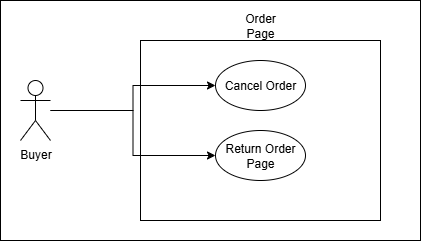

The diagram above was exported from draw.io. Its source (the exported page's mxGraphModel, read from the mxfile embedded in the PNG):
<mxGraphModel dx="847" dy="510" grid="1" gridSize="10" guides="1" tooltips="1" connect="1" arrows="1" fold="1" page="1" pageScale="1" pageWidth="850" pageHeight="1100" math="0" shadow="0">
  <root>
    <mxCell id="0" />
    <mxCell id="1" parent="0" />
    <mxCell id="sBvBJfItBrwTTzoNejKG-1" value="" style="rounded=0;whiteSpace=wrap;html=1;" vertex="1" parent="1">
      <mxGeometry x="140" y="120" width="420" height="240" as="geometry" />
    </mxCell>
    <mxCell id="ghSI4y4fjL62EXZdHeKQ-2" value="" style="rounded=0;whiteSpace=wrap;html=1;" parent="1" vertex="1">
      <mxGeometry x="280" y="160" width="240" height="180" as="geometry" />
    </mxCell>
    <mxCell id="ghSI4y4fjL62EXZdHeKQ-7" style="edgeStyle=orthogonalEdgeStyle;rounded=0;orthogonalLoop=1;jettySize=auto;html=1;entryX=0;entryY=0.5;entryDx=0;entryDy=0;" parent="1" source="ghSI4y4fjL62EXZdHeKQ-1" target="ghSI4y4fjL62EXZdHeKQ-4" edge="1">
      <mxGeometry relative="1" as="geometry" />
    </mxCell>
    <mxCell id="ghSI4y4fjL62EXZdHeKQ-8" style="edgeStyle=orthogonalEdgeStyle;rounded=0;orthogonalLoop=1;jettySize=auto;html=1;entryX=0;entryY=0.5;entryDx=0;entryDy=0;" parent="1" source="ghSI4y4fjL62EXZdHeKQ-1" target="ghSI4y4fjL62EXZdHeKQ-5" edge="1">
      <mxGeometry relative="1" as="geometry" />
    </mxCell>
    <mxCell id="ghSI4y4fjL62EXZdHeKQ-1" value="Buyer" style="shape=umlActor;verticalLabelPosition=bottom;verticalAlign=top;html=1;outlineConnect=0;" parent="1" vertex="1">
      <mxGeometry x="160" y="200" width="30" height="60" as="geometry" />
    </mxCell>
    <mxCell id="ghSI4y4fjL62EXZdHeKQ-3" value="Order Page" style="text;html=1;align=center;verticalAlign=middle;whiteSpace=wrap;rounded=0;" parent="1" vertex="1">
      <mxGeometry x="370" y="130" width="60" height="30" as="geometry" />
    </mxCell>
    <mxCell id="ghSI4y4fjL62EXZdHeKQ-4" value="Cancel Order" style="ellipse;whiteSpace=wrap;html=1;" parent="1" vertex="1">
      <mxGeometry x="355" y="180" width="90" height="50" as="geometry" />
    </mxCell>
    <mxCell id="ghSI4y4fjL62EXZdHeKQ-5" value="Return Order Page" style="ellipse;whiteSpace=wrap;html=1;" parent="1" vertex="1">
      <mxGeometry x="355" y="250" width="90" height="50" as="geometry" />
    </mxCell>
  </root>
</mxGraphModel>